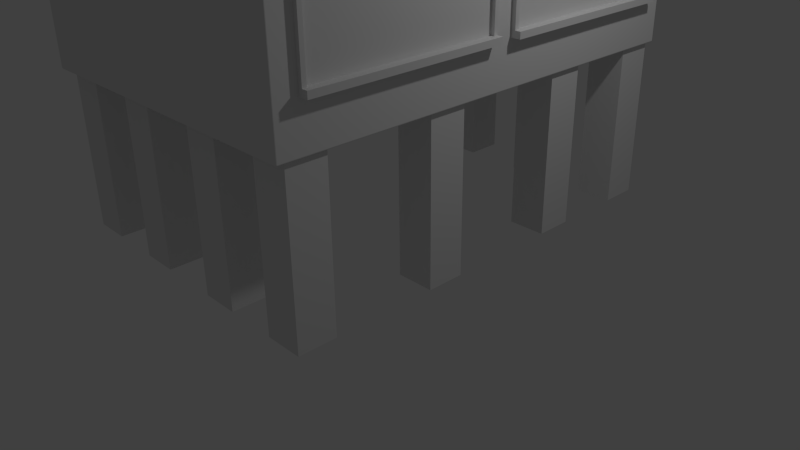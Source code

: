 # Source: Building_2.blend  (saved by Blender 2.71.0; exported with 4.5.12 LTS)
import bpy
from mathutils import Matrix  # noqa: F401  (used for matrix-valued properties, if any)

bpy.ops.wm.read_factory_settings(use_empty=True)
scene = bpy.context.scene
scene.name = 'Scene'

# ---- collections
col_collection_1 = bpy.data.collections.new('Collection 1'); scene.collection.children.link(col_collection_1)

# ---- materials (node trees are filled in below, after node groups)
mat_building_support_column = bpy.data.materials.new('Building Support Column')
mat_building_support_column.alpha_threshold = 0.0
mat_building_support_column.use_transparent_shadow = False
mat_building_support_column.roughness = 0.5
mat_building_support_column.line_color = (0.0, 0.0, 0.0, 1.0)
mat_window_2_secondary = bpy.data.materials.new('Window 2 Secondary')
mat_window_2_secondary.alpha_threshold = 0.0
mat_window_2_secondary.use_transparent_shadow = False
mat_window_2_secondary.roughness = 0.5
mat_window_2_secondary.line_color = (0.0, 0.0, 0.0, 1.0)
mat_windwo_2_shutter = bpy.data.materials.new('Windwo 2 Shutter')
mat_windwo_2_shutter.alpha_threshold = 0.0
mat_windwo_2_shutter.use_transparent_shadow = False
mat_windwo_2_shutter.roughness = 0.5
mat_windwo_2_shutter.line_color = (0.0, 0.0, 0.0, 1.0)
mat_window_2_upper_part = bpy.data.materials.new('Window 2 Upper Part')
mat_window_2_upper_part.alpha_threshold = 0.0
mat_window_2_upper_part.use_transparent_shadow = False
mat_window_2_upper_part.roughness = 0.5
mat_window_2_upper_part.line_color = (0.0, 0.0, 0.0, 1.0)
mat_window_2_supports = bpy.data.materials.new('Window 2 Supports')
mat_window_2_supports.alpha_threshold = 0.0
mat_window_2_supports.use_transparent_shadow = False
mat_window_2_supports.roughness = 0.5
mat_window_2_supports.line_color = (0.0, 0.0, 0.0, 1.0)
mat_building_2_main = bpy.data.materials.new('Building 2 Main')
mat_building_2_main.alpha_threshold = 0.0
mat_building_2_main.use_transparent_shadow = False
mat_building_2_main.roughness = 0.5
mat_building_2_main.line_color = (0.0, 0.0, 0.0, 1.0)

# ---- material node trees

# ---- world
world_world = bpy.data.worlds.new('World'); scene.world = world_world
world_world.color = (0.05088, 0.05088, 0.05088)
world_world.use_sun_shadow = False
world_world.sun_shadow_jitter_overblur = 0.0
world_world.cycles.sampling_method = 'MANUAL'
world_world.cycles.sample_map_resolution = 256

# ---- cameras
cam_camera = bpy.data.cameras.new('Camera')
cam_camera.clip_end = 100.0
cam_camera.lens = 35.0
cam_camera.sensor_width = 32.0
cam_camera.sensor_height = 18.0
cam_camera.ortho_scale = 7.314
cam_camera.dof.focus_distance = 0.0
cam_camera.dof.aperture_fstop = 128.0

# ---- lights
light_lamp = bpy.data.lights.new('Lamp', 'POINT')
light_lamp.transmission_factor = 0.0
light_lamp.cutoff_distance = 30.0
light_lamp.energy = 100.0
light_lamp.shadow_buffer_clip_start = 1.001
light_lamp.shadow_soft_size = 0.1
light_lamp.shadow_maximum_resolution = 0.006
light_lamp.use_absolute_resolution = True
light_lamp.cycles.use_multiple_importance_sampling = False

# ---- meshes
me_cube_011 = bpy.data.meshes.new('Cube.011')
me_cube_011.from_pydata([(-0.5302, 1.551, -0.5335), (-0.5302, 2.01, -0.5335), (-0.07135, 2.01, -0.5335), (-0.07135, 1.551, -0.5335), (-0.5302, 1.551, 1.423), (-0.5302, 2.01, 1.423), (-0.07135, 2.01, 1.423), (-0.07135, 1.551, 1.423)], [], [(4, 5, 1, 0), (5, 6, 2, 1), (6, 7, 3, 2), (7, 4, 0, 3), (0, 1, 2, 3), (7, 6, 5, 4)])
_uv = me_cube_011.uv_layers.new(name='UVMap')
_uv.uv.foreach_set('vector', [0.0, 0.0, 0.25, 0.0, 0.25, 1.0, 1.299e-07, 1.0, 0.75, 1.0, 0.5, 1.0, 0.5, 0.0, 0.75, 6.092e-08, 0.75, 0.0, 1.0, 0.0, 1.0, 1.0, 0.75, 1.0, 0.25, 0.0, 0.5, 0.0, 0.5, 1.0, 0.25, 1.0, 0.0, 0.0, 0.0, 0.0, 0.0, 0.0, 0.0, 0.0, 0.0, 0.0, 0.0, 0.0, 0.0, 0.0, 0.0, 0.0])
me_cube_011.materials.append(mat_building_support_column)
me_cube_011.use_remesh_preserve_volume = False
me_cube_011.use_remesh_preserve_attributes = False
me_cube_011.use_mirror_vertex_groups = False
me_cube_011.update()
me_cube_010 = bpy.data.meshes.new('Cube.010')
me_cube_010.from_pydata([(-0.5302, 1.551, -0.5335), (-0.5302, 2.01, -0.5335), (-0.07135, 2.01, -0.5335), (-0.07135, 1.551, -0.5335), (-0.5302, 1.551, 1.423), (-0.5302, 2.01, 1.423), (-0.07135, 2.01, 1.423), (-0.07135, 1.551, 1.423)], [], [(4, 5, 1, 0), (5, 6, 2, 1), (6, 7, 3, 2), (7, 4, 0, 3), (0, 1, 2, 3), (7, 6, 5, 4)])
_uv = me_cube_010.uv_layers.new(name='UVMap')
_uv.uv.foreach_set('vector', [0.0, 0.0, 0.25, 0.0, 0.25, 1.0, 1.299e-07, 1.0, 0.75, 1.0, 0.5, 1.0, 0.5, 0.0, 0.75, 6.092e-08, 0.75, 0.0, 1.0, 0.0, 1.0, 1.0, 0.75, 1.0, 0.25, 0.0, 0.5, 0.0, 0.5, 1.0, 0.25, 1.0, 0.0, 0.0, 0.0, 0.0, 0.0, 0.0, 0.0, 0.0, 0.0, 0.0, 0.0, 0.0, 0.0, 0.0, 0.0, 0.0])
me_cube_010.materials.append(mat_building_support_column)
me_cube_010.use_remesh_preserve_volume = False
me_cube_010.use_remesh_preserve_attributes = False
me_cube_010.use_mirror_vertex_groups = False
me_cube_010.update()
me_cube_009 = bpy.data.meshes.new('Cube.009')
me_cube_009.from_pydata([(-0.5302, 1.551, -0.5335), (-0.5302, 2.01, -0.5335), (-0.07135, 2.01, -0.5335), (-0.07135, 1.551, -0.5335), (-0.5302, 1.551, 1.423), (-0.5302, 2.01, 1.423), (-0.07135, 2.01, 1.423), (-0.07135, 1.551, 1.423)], [], [(4, 5, 1, 0), (5, 6, 2, 1), (6, 7, 3, 2), (7, 4, 0, 3), (0, 1, 2, 3), (7, 6, 5, 4)])
_uv = me_cube_009.uv_layers.new(name='UVMap')
_uv.uv.foreach_set('vector', [0.0, 0.0, 0.25, 0.0, 0.25, 1.0, 1.299e-07, 1.0, 0.75, 1.0, 0.5, 1.0, 0.5, 0.0, 0.75, 6.092e-08, 0.75, 0.0, 1.0, 0.0, 1.0, 1.0, 0.75, 1.0, 0.25, 0.0, 0.5, 0.0, 0.5, 1.0, 0.25, 1.0, 0.0, 0.0, 0.0, 0.0, 0.0, 0.0, 0.0, 0.0, 0.0, 0.0, 0.0, 0.0, 0.0, 0.0, 0.0, 0.0])
me_cube_009.materials.append(mat_building_support_column)
me_cube_009.use_remesh_preserve_volume = False
me_cube_009.use_remesh_preserve_attributes = False
me_cube_009.use_mirror_vertex_groups = False
me_cube_009.update()
me_cube_008 = bpy.data.meshes.new('Cube.008')
me_cube_008.from_pydata([(-0.5302, 1.551, -0.5335), (-0.5302, 2.01, -0.5335), (-0.07135, 2.01, -0.5335), (-0.07135, 1.551, -0.5335), (-0.5302, 1.551, 1.423), (-0.5302, 2.01, 1.423), (-0.07135, 2.01, 1.423), (-0.07135, 1.551, 1.423)], [], [(4, 5, 1, 0), (5, 6, 2, 1), (6, 7, 3, 2), (7, 4, 0, 3), (0, 1, 2, 3), (7, 6, 5, 4)])
_uv = me_cube_008.uv_layers.new(name='UVMap')
_uv.uv.foreach_set('vector', [0.0, 0.0, 0.25, 0.0, 0.25, 1.0, 1.299e-07, 1.0, 0.75, 1.0, 0.5, 1.0, 0.5, 0.0, 0.75, 6.092e-08, 0.75, 0.0, 1.0, 0.0, 1.0, 1.0, 0.75, 1.0, 0.25, 0.0, 0.5, 0.0, 0.5, 1.0, 0.25, 1.0, 0.0, 0.0, 0.0, 0.0, 0.0, 0.0, 0.0, 0.0, 0.0, 0.0, 0.0, 0.0, 0.0, 0.0, 0.0, 0.0])
me_cube_008.materials.append(mat_building_support_column)
me_cube_008.use_remesh_preserve_volume = False
me_cube_008.use_remesh_preserve_attributes = False
me_cube_008.use_mirror_vertex_groups = False
me_cube_008.update()
me_cube_007 = bpy.data.meshes.new('Cube.007')
me_cube_007.from_pydata([(-0.5302, 1.551, -0.5335), (-0.5302, 2.01, -0.5335), (-0.07135, 2.01, -0.5335), (-0.07135, 1.551, -0.5335), (-0.5302, 1.551, 1.423), (-0.5302, 2.01, 1.423), (-0.07135, 2.01, 1.423), (-0.07135, 1.551, 1.423)], [], [(4, 5, 1, 0), (5, 6, 2, 1), (6, 7, 3, 2), (7, 4, 0, 3), (0, 1, 2, 3), (7, 6, 5, 4)])
_uv = me_cube_007.uv_layers.new(name='UVMap')
_uv.uv.foreach_set('vector', [0.0, 0.0, 0.25, 0.0, 0.25, 1.0, 1.299e-07, 1.0, 0.75, 1.0, 0.5, 1.0, 0.5, 0.0, 0.75, 6.092e-08, 0.75, 0.0, 1.0, 0.0, 1.0, 1.0, 0.75, 1.0, 0.25, 0.0, 0.5, 0.0, 0.5, 1.0, 0.25, 1.0, 0.0, 0.0, 0.0, 0.0, 0.0, 0.0, 0.0, 0.0, 0.0, 0.0, 0.0, 0.0, 0.0, 0.0, 0.0, 0.0])
me_cube_007.materials.append(mat_building_support_column)
me_cube_007.use_remesh_preserve_volume = False
me_cube_007.use_remesh_preserve_attributes = False
me_cube_007.use_mirror_vertex_groups = False
me_cube_007.update()
me_cube_006 = bpy.data.meshes.new('Cube.006')
me_cube_006.from_pydata([(-0.5302, 1.551, -0.5335), (-0.5302, 2.01, -0.5335), (-0.07135, 2.01, -0.5335), (-0.07135, 1.551, -0.5335), (-0.5302, 1.551, 1.423), (-0.5302, 2.01, 1.423), (-0.07135, 2.01, 1.423), (-0.07135, 1.551, 1.423)], [], [(4, 5, 1, 0), (5, 6, 2, 1), (6, 7, 3, 2), (7, 4, 0, 3), (0, 1, 2, 3), (7, 6, 5, 4)])
_uv = me_cube_006.uv_layers.new(name='UVMap')
_uv.uv.foreach_set('vector', [0.0, 0.0, 0.25, 0.0, 0.25, 1.0, 1.299e-07, 1.0, 0.75, 1.0, 0.5, 1.0, 0.5, 0.0, 0.75, 6.092e-08, 0.75, 0.0, 1.0, 0.0, 1.0, 1.0, 0.75, 1.0, 0.25, 0.0, 0.5, 0.0, 0.5, 1.0, 0.25, 1.0, 0.0, 0.0, 0.0, 0.0, 0.0, 0.0, 0.0, 0.0, 0.0, 0.0, 0.0, 0.0, 0.0, 0.0, 0.0, 0.0])
me_cube_006.materials.append(mat_building_support_column)
me_cube_006.use_remesh_preserve_volume = False
me_cube_006.use_remesh_preserve_attributes = False
me_cube_006.use_mirror_vertex_groups = False
me_cube_006.update()
me_cube_005 = bpy.data.meshes.new('Cube.005')
me_cube_005.from_pydata([(-0.5302, 1.551, -0.5335), (-0.5302, 2.01, -0.5335), (-0.07135, 2.01, -0.5335), (-0.07135, 1.551, -0.5335), (-0.5302, 1.551, 1.423), (-0.5302, 2.01, 1.423), (-0.07135, 2.01, 1.423), (-0.07135, 1.551, 1.423)], [], [(4, 5, 1, 0), (5, 6, 2, 1), (6, 7, 3, 2), (7, 4, 0, 3), (0, 1, 2, 3), (7, 6, 5, 4)])
_uv = me_cube_005.uv_layers.new(name='UVMap')
_uv.uv.foreach_set('vector', [0.0, 0.0, 0.25, 0.0, 0.25, 1.0, 1.299e-07, 1.0, 0.75, 1.0, 0.5, 1.0, 0.5, 0.0, 0.75, 6.092e-08, 0.75, 0.0, 1.0, 0.0, 1.0, 1.0, 0.75, 1.0, 0.25, 0.0, 0.5, 0.0, 0.5, 1.0, 0.25, 1.0, 0.0, 0.0, 0.0, 0.0, 0.0, 0.0, 0.0, 0.0, 0.0, 0.0, 0.0, 0.0, 0.0, 0.0, 0.0, 0.0])
me_cube_005.materials.append(mat_building_support_column)
me_cube_005.use_remesh_preserve_volume = False
me_cube_005.use_remesh_preserve_attributes = False
me_cube_005.use_mirror_vertex_groups = False
me_cube_005.update()
me_cube_004 = bpy.data.meshes.new('Cube.004')
me_cube_004.from_pydata([(-0.5302, 1.551, -0.5335), (-0.5302, 2.01, -0.5335), (-0.07135, 2.01, -0.5335), (-0.07135, 1.551, -0.5335), (-0.5302, 1.551, 1.423), (-0.5302, 2.01, 1.423), (-0.07135, 2.01, 1.423), (-0.07135, 1.551, 1.423)], [], [(4, 5, 1, 0), (5, 6, 2, 1), (6, 7, 3, 2), (7, 4, 0, 3), (0, 1, 2, 3), (7, 6, 5, 4)])
_uv = me_cube_004.uv_layers.new(name='UVMap')
_uv.uv.foreach_set('vector', [0.0, 0.0, 0.25, 0.0, 0.25, 1.0, 1.299e-07, 1.0, 0.75, 1.0, 0.5, 1.0, 0.5, 0.0, 0.75, 6.092e-08, 0.75, 0.0, 1.0, 0.0, 1.0, 1.0, 0.75, 1.0, 0.25, 0.0, 0.5, 0.0, 0.5, 1.0, 0.25, 1.0, 0.0, 0.0, 0.0, 0.0, 0.0, 0.0, 0.0, 0.0, 0.0, 0.0, 0.0, 0.0, 0.0, 0.0, 0.0, 0.0])
me_cube_004.materials.append(mat_building_support_column)
me_cube_004.use_remesh_preserve_volume = False
me_cube_004.use_remesh_preserve_attributes = False
me_cube_004.use_mirror_vertex_groups = False
me_cube_004.update()
me_cube_003 = bpy.data.meshes.new('Cube.003')
me_cube_003.from_pydata([(-0.5302, 1.551, -0.5335), (-0.5302, 2.01, -0.5335), (-0.07135, 2.01, -0.5335), (-0.07135, 1.551, -0.5335), (-0.5302, 1.551, 1.423), (-0.5302, 2.01, 1.423), (-0.07135, 2.01, 1.423), (-0.07135, 1.551, 1.423)], [], [(4, 5, 1, 0), (5, 6, 2, 1), (6, 7, 3, 2), (7, 4, 0, 3), (0, 1, 2, 3), (7, 6, 5, 4)])
_uv = me_cube_003.uv_layers.new(name='UVMap')
_uv.uv.foreach_set('vector', [0.0, 0.0, 0.25, 0.0, 0.25, 1.0, 1.299e-07, 1.0, 0.75, 1.0, 0.5, 1.0, 0.5, 0.0, 0.75, 6.092e-08, 0.75, 0.0, 1.0, 0.0, 1.0, 1.0, 0.75, 1.0, 0.25, 0.0, 0.5, 0.0, 0.5, 1.0, 0.25, 1.0, 0.0, 0.0, 0.0, 0.0, 0.0, 0.0, 0.0, 0.0, 0.0, 0.0, 0.0, 0.0, 0.0, 0.0, 0.0, 0.0])
me_cube_003.materials.append(mat_building_support_column)
me_cube_003.use_remesh_preserve_volume = False
me_cube_003.use_remesh_preserve_attributes = False
me_cube_003.use_mirror_vertex_groups = False
me_cube_003.update()
me_cube_002 = bpy.data.meshes.new('Cube.002')
me_cube_002.from_pydata([(-0.5302, 1.551, -0.5335), (-0.5302, 2.01, -0.5335), (-0.07135, 2.01, -0.5335), (-0.07135, 1.551, -0.5335), (-0.5302, 1.551, 1.423), (-0.5302, 2.01, 1.423), (-0.07135, 2.01, 1.423), (-0.07135, 1.551, 1.423)], [], [(4, 5, 1, 0), (5, 6, 2, 1), (6, 7, 3, 2), (7, 4, 0, 3), (0, 1, 2, 3), (7, 6, 5, 4)])
_uv = me_cube_002.uv_layers.new(name='UVMap')
_uv.uv.foreach_set('vector', [0.0, 0.0, 0.25, 0.0, 0.25, 1.0, 1.299e-07, 1.0, 0.75, 1.0, 0.5, 1.0, 0.5, 0.0, 0.75, 6.092e-08, 0.75, 0.0, 1.0, 0.0, 1.0, 1.0, 0.75, 1.0, 0.25, 0.0, 0.5, 0.0, 0.5, 1.0, 0.25, 1.0, 0.0, 0.0, 0.0, 0.0, 0.0, 0.0, 0.0, 0.0, 0.0, 0.0, 0.0, 0.0, 0.0, 0.0, 0.0, 0.0])
me_cube_002.materials.append(mat_building_support_column)
me_cube_002.use_remesh_preserve_volume = False
me_cube_002.use_remesh_preserve_attributes = False
me_cube_002.use_mirror_vertex_groups = False
me_cube_002.update()
me_cube_001 = bpy.data.meshes.new('Cube.001')
me_cube_001.from_pydata([(-0.4858, 0.1788, -0.5232), (-0.4858, 2.441, -0.5232), (-0.1268, 2.441, -0.5232), (-0.1268, 0.1788, -0.5232), (-0.4858, 0.1788, 1.009), (-0.4858, 2.441, 1.009), (-0.1268, 2.441, 1.009), (-0.1268, 0.1788, 1.009), (-0.4858, 0.1788, -0.4454), (-0.4858, 2.441, -0.4454), (-0.1268, 2.441, -0.4454), (-0.1268, 0.1788, -0.4454), (-0.06024, 2.441, -0.5232), (-0.06024, 0.1788, -0.5232), (-0.06024, 2.441, -0.4454), (-0.06024, 0.1788, -0.4454), (-0.1268, 2.441, 0.6954), (-0.1268, 2.441, 0.7207), (-0.1268, 0.1788, 0.6954), (-0.1268, 0.1788, 0.7207), (-0.4858, 0.129, -0.5232), (-0.4858, 2.491, -0.5232), (-0.1268, 2.491, -0.5232), (-0.1268, 0.129, -0.5232), (-0.4858, 0.129, 1.053), (-0.4858, 2.491, 1.053), (-0.1268, 2.491, 1.053), (-0.1268, 0.129, 1.053), (-0.4858, 0.129, -0.4454), (-0.4858, 2.491, -0.4454), (-0.1268, 2.491, -0.4454), (-0.1268, 0.129, -0.4454), (-0.06024, 2.491, -0.5232), (-0.06024, 0.129, -0.5232), (-0.06024, 2.491, -0.4454), (-0.06024, 0.129, -0.4454), (-0.1268, 2.491, 0.6954), (-0.1268, 2.491, 0.7207), (-0.1268, 0.129, 0.6954), (-0.1268, 0.129, 0.7207), (-0.173, 2.441, 1.009), (-0.173, 0.1788, 1.009), (-0.173, 2.441, -0.4454), (-0.173, 0.1788, -0.4454), (-0.173, 2.441, 0.6954), (-0.173, 2.441, 0.7207), (-0.173, 0.1788, 0.6954), (-0.173, 0.1788, 0.7207), (-0.1268, 1.67, 1.009), (-0.1268, 1.705, 1.009), (-0.1268, 0.9155, 1.009), (-0.1268, 0.9505, 1.009), (-0.1268, 0.9505, -0.4454), (-0.1268, 0.9155, -0.4454), (-0.1268, 1.705, -0.4454), (-0.1268, 1.67, -0.4454), (-0.1268, 1.67, 1.053), (-0.1268, 1.705, 1.053), (-0.1268, 0.9155, 1.053), (-0.1268, 0.9505, 1.053), (-0.173, 1.705, 1.009), (-0.173, 1.67, 1.009), (-0.173, 0.9505, 1.009), (-0.173, 0.9155, 1.009), (-0.173, 0.9155, -0.4454), (-0.173, 0.9505, -0.4454), (-0.173, 1.67, -0.4454), (-0.173, 1.705, -0.4454), (-0.173, 2.4, 0.9906), (-0.173, 0.2201, 0.9906), (-0.173, 2.4, -0.4111), (-0.173, 0.2201, -0.4111), (-0.173, 2.4, 0.6881), (-0.173, 2.4, 0.7125), (-0.173, 0.2201, 0.6881), (-0.173, 0.2201, 0.7125), (-0.173, 1.69, 0.9906), (-0.173, 1.657, 0.9906), (-0.173, 0.9636, 0.9906), (-0.173, 0.9298, 0.9906), (-0.173, 0.9298, -0.4111), (-0.173, 0.9636, -0.4111), (-0.173, 1.657, -0.4111), (-0.173, 1.69, -0.4111), (-0.173, 1.69, 0.7125), (-0.173, 1.657, 0.7125), (-0.173, 1.657, 0.6881), (-0.173, 1.69, 0.6881), (-0.173, 0.9636, 0.7125), (-0.173, 0.9298, 0.7125), (-0.173, 0.9298, 0.6881), (-0.173, 0.9636, 0.6881)], [], [(8, 9, 1, 0), (16, 10, 30, 36), (52, 55, 66, 65), (13, 15, 35, 33), (0, 1, 2, 3), (11, 18, 38, 31), (4, 5, 9, 8), (8, 0, 20, 28), (27, 58, 59, 56, 57, 26, 25, 24), (5, 4, 24, 25), (14, 15, 13, 12), (3, 2, 12, 13), (15, 11, 31, 35), (6, 17, 37, 26), (51, 48, 56, 59), (6, 49, 60, 40), (10, 16, 44, 42), (16, 17, 45, 44), (18, 11, 43, 46), (19, 18, 46, 47), (54, 10, 42, 67), (11, 53, 64, 43), (29, 30, 22, 21), (31, 28, 20, 23), (46, 43, 71, 74), (25, 26, 37, 36, 30, 29), (27, 24, 28, 31, 38, 39), (31, 23, 33, 35), (22, 30, 34, 32), (48, 51, 62, 61), (2, 1, 21, 22), (19, 7, 27, 39), (3, 13, 33, 23), (1, 9, 29, 21), (9, 5, 25, 29), (10, 14, 34, 30), (18, 19, 39, 38), (4, 8, 28, 24), (0, 3, 23, 20), (17, 16, 36, 37), (14, 12, 32, 34), (50, 7, 41, 63), (10, 54, 55, 52, 53, 11, 15, 14), (12, 2, 22, 32), (62, 63, 79, 78), (60, 61, 77, 76), (65, 66, 82, 81), (41, 47, 75, 69), (67, 42, 70, 83), (61, 62, 78, 77), (44, 45, 73, 72), (66, 67, 83, 82), (7, 19, 47, 41), (17, 6, 40, 45), (7, 50, 58, 27), (50, 63, 62, 51), (60, 49, 48, 61), (54, 67, 66, 55), (64, 53, 52, 65), (56, 48, 49, 57), (58, 50, 51, 59), (47, 46, 74, 75), (63, 41, 69, 79), (64, 65, 81, 80), (45, 40, 68, 73), (43, 64, 80, 71), (42, 44, 72, 70), (49, 6, 26, 57), (77, 78, 88, 85), (72, 87, 83, 70), (73, 84, 87, 72), (90, 74, 71, 80), (79, 69, 75, 89), (85, 88, 91, 86), (68, 76, 84, 73), (89, 75, 74, 90), (86, 91, 81, 82), (86, 82, 83, 87), (84, 76, 77, 85), (87, 84, 85, 86), (90, 80, 81, 91), (88, 78, 79, 89), (91, 88, 89, 90), (40, 60, 76, 68)])
me_cube_001.polygons.foreach_set('material_index', [0, 0, 0, 0, 0, 0, 0, 0, 0, 0, 0, 0, 0, 0, 0, 0, 0, 0, 0, 0, 0, 0, 0, 0, 3, 0, 0, 0, 0, 0, 0, 0, 0, 0, 0, 0, 0, 0, 0, 0, 0, 0, 0, 0, 3, 3, 3, 3, 3, 3, 3, 3, 0, 0, 0, 0, 0, 0, 0, 0, 0, 3, 3, 3, 3, 3, 3, 0, 2, 1, 3, 1, 2, 3, 2, 3, 1, 3, 3, 3, 3, 3, 3, 3])
_uv = me_cube_001.uv_layers.new(name='UVMap')
_uv.uv.foreach_set('vector', [0.3658, 0.5871, 0.3658, 0.01266, 0.3848, 0.01266, 0.3848, 0.5871, 0.6633, 0.01266, 0.3848, 0.01266, 0.3848, 0.0, 0.6633, 0.0, 0.9585, 0.3912, 0.9585, 0.2086, 0.9697, 0.2086, 0.9697, 0.3912, 0.9887, 0.01266, 0.9697, 0.01266, 0.9697, 7.566e-09, 0.9887, 0.0, 0.8546, 0.01266, 0.8546, 0.5871, 0.767, 0.5871, 0.767, 0.01266, 0.3848, 0.5871, 0.6633, 0.5871, 0.6633, 0.5997, 0.3848, 0.5997, 0.01074, 0.5871, 0.01074, 0.01266, 0.3658, 0.01266, 0.3658, 0.5871, 0.3658, 0.5871, 0.3848, 0.5871, 0.3848, 0.5997, 0.3658, 0.5997, 0.9422, 7.566e-09, 0.9422, 0.1997, 0.9422, 0.2086, 0.9422, 0.3912, 0.9422, 0.4001, 0.9422, 0.5997, 0.8546, 0.5997, 0.8546, 0.0, 0.01074, 0.01266, 0.01074, 0.5871, 5.82e-08, 0.5997, 0.0, 0.0, 0.9697, 0.5871, 0.9697, 0.01266, 0.9887, 0.01266, 0.9887, 0.5871, 0.767, 0.01266, 0.767, 0.5871, 0.7507, 0.5871, 0.7507, 0.01266, 0.9422, 0.5871, 0.9585, 0.5871, 0.9585, 0.5997, 0.9422, 0.5997, 0.7399, 0.01266, 0.6695, 0.01266, 0.6695, 0.0, 0.7507, 0.0, 0.7399, 0.3912, 0.7399, 0.2086, 0.7507, 0.2086, 0.7507, 0.3912, 0.9887, 0.5744, 0.9887, 0.3874, 1.0, 0.3874, 1.0, 0.5744, 0.2078, 0.9691, 0.2078, 0.6794, 0.219, 0.6794, 0.219, 0.9691, 0.2078, 0.6794, 0.2078, 0.673, 0.219, 0.673, 0.219, 0.6794, 0.2303, 0.6794, 0.2303, 0.9691, 0.219, 0.9691, 0.219, 0.6794, 0.2303, 0.673, 0.2303, 0.6794, 0.219, 0.6794, 0.219, 0.673, 0.9585, 0.1997, 0.9585, 0.01266, 0.9697, 0.01266, 0.9697, 0.1997, 0.9585, 0.5871, 0.9585, 0.4001, 0.9697, 0.4001, 0.9697, 0.5871, 0.0, 0.9802, 0.08763, 0.9802, 0.08763, 1.0, 0.0, 1.0, 0.1202, 0.9802, 0.2078, 0.9802, 0.2078, 1.0, 0.1202, 1.0, 8.729e-05, 0.5042, 8.017e-05, 8.889e-05, 0.0183, 0.01523, 0.01831, 0.501, 2.183e-08, 0.5997, 0.08763, 0.5997, 0.08763, 0.6842, 0.08763, 0.6906, 0.08763, 0.9802, 0.0, 0.9802, 0.1202, 0.5997, 0.2078, 0.5997, 0.2078, 0.9802, 0.1202, 0.9802, 0.1202, 0.6906, 0.1202, 0.6842, 0.1202, 0.9802, 0.1202, 1.0, 0.1039, 1.0, 0.1039, 0.9802, 0.08763, 1.0, 0.08763, 0.9802, 0.1039, 0.9802, 0.1039, 1.0, 0.9887, 0.3785, 0.9887, 0.1959, 1.0, 0.1959, 1.0, 0.3785, 0.767, 0.5871, 0.8546, 0.5871, 0.8546, 0.5997, 0.767, 0.5997, 0.6695, 0.5871, 0.7399, 0.5871, 0.7507, 0.5997, 0.6695, 0.5997, 0.767, 0.01266, 0.7507, 0.01266, 0.7507, 7.566e-09, 0.767, 7.566e-09, 0.3848, 0.01266, 0.3658, 0.01266, 0.3658, 0.0, 0.3848, 0.0, 0.3658, 0.01266, 0.01074, 0.01266, 0.0, 0.0, 0.3658, 0.0, 0.9585, 0.01266, 0.9422, 0.01266, 0.9422, 0.0, 0.9585, 0.0, 0.6633, 0.5871, 0.6695, 0.5871, 0.6695, 0.5997, 0.6633, 0.5997, 0.01074, 0.5871, 0.3658, 0.5871, 0.3658, 0.5997, 5.82e-08, 0.5997, 0.8546, 0.01266, 0.767, 0.01266, 0.767, 7.566e-09, 0.8546, 0.0, 0.6695, 0.01266, 0.6633, 0.01266, 0.6633, 0.0, 0.6695, 0.0, 0.9697, 0.5871, 0.9887, 0.5871, 0.9887, 0.5997, 0.9697, 0.5997, 0.9887, 0.187, 0.9887, 7.566e-09, 1.0, 0.0, 1.0, 0.187, 0.9585, 0.01266, 0.9585, 0.1997, 0.9585, 0.2086, 0.9585, 0.3912, 0.9585, 0.4001, 0.9585, 0.5871, 0.9422, 0.5871, 0.9422, 0.01266, 0.7507, 0.5871, 0.767, 0.5871, 0.767, 0.5997, 0.7507, 0.5997, 0.3411, 0.6429, 0.3256, 0.6429, 0.332, 0.6347, 0.3469, 0.6347, 0.6744, 0.6429, 0.6589, 0.6429, 0.6531, 0.6347, 0.668, 0.6347, 0.3411, 8.491e-05, 0.6589, 8.27e-05, 0.6531, 0.01523, 0.3469, 0.01523, 9.255e-05, 0.643, 8.776e-05, 0.5154, 0.01831, 0.5118, 0.01831, 0.6347, 0.6744, 8.225e-05, 0.9999, 8.017e-05, 0.9817, 0.01523, 0.668, 0.01523, 0.6589, 0.6429, 0.3411, 0.6429, 0.3469, 0.6347, 0.6531, 0.6347, 0.9999, 0.5042, 0.9999, 0.5154, 0.9817, 0.5118, 0.9817, 0.501, 0.6589, 8.27e-05, 0.6744, 8.225e-05, 0.668, 0.01523, 0.6531, 0.01523, 0.2303, 0.5997, 0.2303, 0.673, 0.219, 0.673, 0.219, 0.5997, 0.2078, 0.673, 0.2078, 0.5997, 0.219, 0.5997, 0.219, 0.673, 0.7399, 0.5871, 0.7399, 0.4001, 0.7507, 0.4001, 0.7507, 0.5997, 0.9887, 0.187, 1.0, 0.187, 1.0, 0.1959, 0.9887, 0.1959, 1.0, 0.3874, 0.9887, 0.3874, 0.9887, 0.3785, 1.0, 0.3785, 0.9585, 0.1997, 0.9697, 0.1997, 0.9697, 0.2086, 0.9585, 0.2086, 0.9697, 0.4001, 0.9585, 0.4001, 0.9585, 0.3912, 0.9697, 0.3912, 0.7507, 0.2086, 0.7399, 0.2086, 0.7399, 0.1997, 0.7507, 0.1997, 0.7507, 0.4001, 0.7399, 0.4001, 0.7399, 0.3912, 0.7507, 0.3912, 8.776e-05, 0.5154, 8.729e-05, 0.5042, 0.01831, 0.501, 0.01831, 0.5118, 0.3256, 0.6429, 9.255e-05, 0.643, 0.01831, 0.6347, 0.332, 0.6347, 0.3256, 8.534e-05, 0.3411, 8.491e-05, 0.3469, 0.01523, 0.332, 0.01523, 0.9999, 0.5154, 0.9999, 0.6429, 0.9817, 0.6347, 0.9817, 0.5118, 8.017e-05, 8.889e-05, 0.3256, 8.534e-05, 0.332, 0.01523, 0.0183, 0.01523, 0.9999, 8.017e-05, 0.9999, 0.5042, 0.9817, 0.501, 0.9817, 0.01523, 0.7399, 0.1997, 0.7399, 0.01266, 0.7507, 0.0, 0.7507, 0.1997, 0.8297, 0.9998, 0.000159, 0.9998, 0.000159, 0.6669, 0.8297, 0.6669, 0.6719, 0.8721, 0.3361, 0.8721, 0.3361, 0.0001249, 0.6719, 0.0001248, 0.9817, 0.5118, 0.668, 0.5118, 0.668, 0.501, 0.9817, 0.501, 0.3359, 0.8721, 0.0001249, 0.8721, 0.0001248, 0.0001248, 0.3359, 0.0001248, 0.8499, 0.3334, 0.000159, 0.3331, 0.0002739, 0.000159, 0.85, 0.0004523, 0.6531, 0.5118, 0.3469, 0.5118, 0.3469, 0.501, 0.6531, 0.501, 0.8499, 0.6666, 0.000159, 0.6666, 0.000159, 0.3337, 0.8499, 0.3337, 0.332, 0.5118, 0.01831, 0.5118, 0.01831, 0.501, 0.332, 0.501, 0.9999, 0.8721, 0.6721, 0.8721, 0.6721, 0.0001249, 0.9999, 0.0001248, 0.6531, 0.501, 0.6531, 0.01523, 0.668, 0.01523, 0.668, 0.501, 0.668, 0.5118, 0.668, 0.6347, 0.6531, 0.6347, 0.6531, 0.5118, 0.668, 0.501, 0.668, 0.5118, 0.6531, 0.5118, 0.6531, 0.501, 0.332, 0.501, 0.332, 0.01523, 0.3469, 0.01523, 0.3469, 0.501, 0.3469, 0.5118, 0.3469, 0.6347, 0.332, 0.6347, 0.332, 0.5118, 0.3469, 0.501, 0.3469, 0.5118, 0.332, 0.5118, 0.332, 0.501, 0.9999, 0.6429, 0.6744, 0.6429, 0.668, 0.6347, 0.9817, 0.6347])
me_cube_001.materials.append(mat_window_2_secondary)
me_cube_001.materials.append(mat_windwo_2_shutter)
me_cube_001.materials.append(mat_window_2_upper_part)
me_cube_001.materials.append(mat_window_2_supports)
me_cube_001.use_remesh_preserve_volume = False
me_cube_001.use_remesh_preserve_attributes = False
me_cube_001.use_mirror_vertex_groups = False
me_cube_001.update()
me_cube = bpy.data.meshes.new('Cube')
me_cube.from_pydata([(1.0, 1.383, -0.5), (1.0, -1.383, -0.5), (-1.0, -1.383, -0.5), (-1.0, 1.383, -0.5), (1.0, 1.383, 0.713), (1.0, -1.383, 0.713), (-1.0, -1.383, 0.713), (-1.0, 1.383, 0.713)], [], [(0, 1, 2, 3), (4, 7, 6, 5), (0, 4, 5, 1), (1, 5, 6, 2), (2, 6, 7, 3), (4, 0, 3, 7)])
_uv = me_cube.uv_layers.new(name='UVMap')
_uv.uv.foreach_set('vector', [0.0, 0.0, 0.0, 0.0, 0.0, 0.0, 0.0, 0.0, 0.0, 0.0, 1.0, 0.0, 1.0, 1.0, 0.0, 1.0, 0.0, 0.0, 1.0, 0.0, 1.0, 1.0, 0.0, 1.0, 0.0, 0.0, 1.0, 0.0, 1.0, 1.0, 0.0, 1.0, 0.0, 0.0, 1.0, 0.0, 1.0, 1.0, 0.0, 1.0, 0.0, 0.0, 1.0, 0.0, 1.0, 1.0, 0.0, 1.0])
me_cube.materials.append(mat_building_2_main)
me_cube.use_remesh_preserve_volume = False
me_cube.use_remesh_preserve_attributes = False
me_cube.use_mirror_vertex_groups = False
me_cube.update()

# ---- objects
ob_column_009 = bpy.data.objects.new('Column.009', me_cube_011)
ob_column_008 = bpy.data.objects.new('Column.008', me_cube_010)
ob_column_007 = bpy.data.objects.new('Column.007', me_cube_009)
ob_column_006 = bpy.data.objects.new('Column.006', me_cube_008)
ob_column_005 = bpy.data.objects.new('Column.005', me_cube_007)
ob_column_004 = bpy.data.objects.new('Column.004', me_cube_006)
ob_column_003 = bpy.data.objects.new('Column.003', me_cube_005)
ob_column_002 = bpy.data.objects.new('Column.002', me_cube_004)
ob_column_001 = bpy.data.objects.new('Column.001', me_cube_003)
ob_column = bpy.data.objects.new('Column', me_cube_002)
ob_window_2 = bpy.data.objects.new('Window 2', me_cube_001)
ob_building_2 = bpy.data.objects.new('Building 2', me_cube)
ob_lamp = bpy.data.objects.new('Lamp', light_lamp)
ob_camera = bpy.data.objects.new('Camera', cam_camera)

# ---- transforms, parenting, visibility, modifiers, constraints
ob_column_009.location = (-1.387, 0.6907, 1.208)
ob_column_009.lineart.crease_threshold = 0.0
ob_column_008.location = (-1.387, -4.198, 1.208)
ob_column_008.lineart.crease_threshold = 0.0
ob_column_007.location = (-0.2727, -4.198, 1.208)
ob_column_007.lineart.crease_threshold = 0.0
ob_column_006.location = (-0.2727, 0.6907, 1.208)
ob_column_006.lineart.crease_threshold = 0.0
ob_column_005.location = (0.9375, 0.6907, 1.208)
ob_column_005.lineart.crease_threshold = 0.0
ob_column_004.location = (0.9375, -4.198, 1.208)
ob_column_004.lineart.crease_threshold = 0.0
ob_column_003.location = (2.02, -0.639, 1.208)
ob_column_003.lineart.crease_threshold = 0.0
ob_column_002.location = (2.02, -4.198, 1.208)
ob_column_002.lineart.crease_threshold = 0.0
ob_column_001.location = (2.02, -2.479, 1.208)
ob_column_001.lineart.crease_threshold = 0.0
ob_column.location = (2.02, 0.6907, 1.208)
ob_column.lineart.crease_threshold = 0.0
ob_window_2.location = (2.176, 0.0, 3.667)
ob_window_2.lineart.crease_threshold = 0.0
_m = ob_window_2.modifiers.new('Mirror', 'MIRROR')
_m.use_axis = (False, True, False)
_m.use_mirror_merge = False
_m = ob_window_2.modifiers.new('Array', 'ARRAY')
_m.count = 3
_m.constant_offset_displace = (0.0, 0.0, 0.0)
_m.relative_offset_displace = (-5.96e-08, 0.0, 1.5)
ob_building_2.location = (0.0, 0.0, 3.613)
ob_building_2.scale = (2.0, 2.0, 2.0)
ob_building_2.lock_rotations_4d = False
ob_building_2.empty_display_type = 'ARROWS'
ob_building_2.lineart.crease_threshold = 0.0
_m = ob_building_2.modifiers.new('Bevel', 'BEVEL')
_m.width = 0.007
_m.width_pct = 0.007
_m.segments = 3
_m.limit_method = 'NONE'
_m.spread = 0.0
_m = ob_building_2.modifiers.new('Array', 'ARRAY')
_m.count = 3
_m.use_constant_offset = True
_m.constant_offset_displace = (0.0, 0.0, -0.01)
_m.relative_offset_displace = (-5.96e-08, 0.0, 1.0)
ob_lamp.location = (4.076, 1.005, 5.904)
ob_lamp.rotation_euler = (0.6503, 0.05522, 1.866)
ob_lamp.lock_rotations_4d = False
ob_lamp.empty_display_type = 'ARROWS'
ob_lamp.color = (0.0, 0.0, 0.0, 0.0)
ob_lamp.lineart.crease_threshold = 0.0
ob_camera.location = (7.481, -6.508, 5.344)
ob_camera.rotation_euler = (1.109, 0.01082, 0.8149)
ob_camera.lock_rotations_4d = False
ob_camera.empty_display_type = 'ARROWS'
ob_camera.color = (0.0, 0.0, 0.0, 0.0)
ob_camera.display_type = 'WIRE'
ob_camera.lineart.crease_threshold = 0.0

# ---- collection membership
col_collection_1.objects.link(ob_column_009)
col_collection_1.objects.link(ob_column_008)
col_collection_1.objects.link(ob_column_007)
col_collection_1.objects.link(ob_column_006)
col_collection_1.objects.link(ob_column_005)
col_collection_1.objects.link(ob_column_004)
col_collection_1.objects.link(ob_column_003)
col_collection_1.objects.link(ob_column_002)
col_collection_1.objects.link(ob_column_001)
col_collection_1.objects.link(ob_column)
col_collection_1.objects.link(ob_window_2)
col_collection_1.objects.link(ob_building_2)
col_collection_1.objects.link(ob_lamp)
col_collection_1.objects.link(ob_camera)

# ---- scene / render settings (as saved in the file)
scene.camera = ob_camera
scene.frame_start = 1; scene.frame_end = 250; scene.frame_set(1)
scene.render.engine = 'BLENDER_EEVEE_NEXT'
scene.render.resolution_percentage = 50
scene.render.dither_intensity = 0.0
scene.cycles.use_denoising = False
scene.cycles.samples = 10
scene.cycles.sampling_pattern = 'TABULATED_SOBOL'
scene.cycles.light_sampling_threshold = 0.0
scene.cycles.use_adaptive_sampling = False
scene.cycles.use_light_tree = False
scene.cycles.blur_glossy = 0.0
scene.cycles.volume_bounces = 1
scene.cycles.pixel_filter_type = 'GAUSSIAN'
scene.cycles.sample_clamp_indirect = 0.0
scene.view_settings.view_transform = 'Standard'
bpy.context.view_layer.update()
